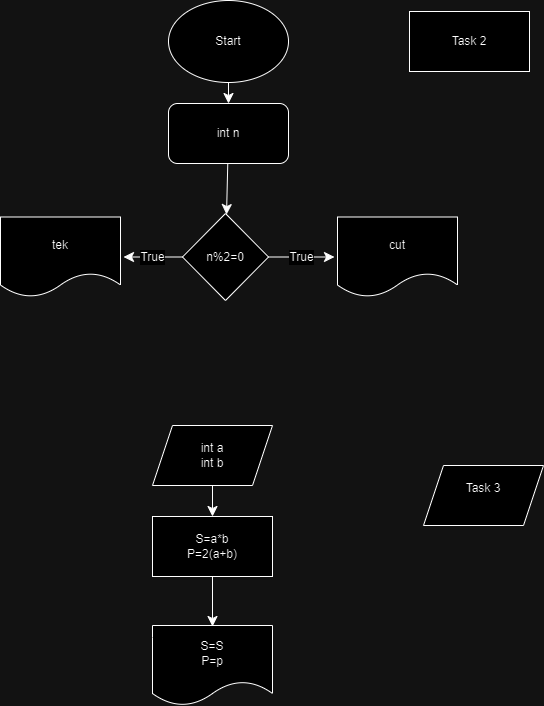

The diagram above was exported from draw.io. Its source (the exported page's mxGraphModel, read from the mxfile embedded in the PNG):
<mxGraphModel dx="880" dy="910" grid="0" gridSize="10" guides="1" tooltips="1" connect="1" arrows="1" fold="1" page="0" pageScale="1" pageWidth="827" pageHeight="1169" math="0" shadow="0">
  <root>
    <mxCell id="0" />
    <mxCell id="1" parent="0" />
    <mxCell id="D_iD2mCI27UXgTHLKCKE-2" style="edgeStyle=none;curved=1;rounded=0;orthogonalLoop=1;jettySize=auto;html=1;fontSize=12;startSize=8;endSize=8;" edge="1" parent="1" source="D_iD2mCI27UXgTHLKCKE-1" target="D_iD2mCI27UXgTHLKCKE-3">
      <mxGeometry relative="1" as="geometry">
        <mxPoint x="308" y="-224" as="targetPoint" />
      </mxGeometry>
    </mxCell>
    <mxCell id="D_iD2mCI27UXgTHLKCKE-1" value="Start" style="ellipse;whiteSpace=wrap;html=1;" vertex="1" parent="1">
      <mxGeometry x="248" y="-357" width="120" height="82" as="geometry" />
    </mxCell>
    <mxCell id="D_iD2mCI27UXgTHLKCKE-4" style="edgeStyle=none;curved=1;rounded=0;orthogonalLoop=1;jettySize=auto;html=1;fontSize=12;startSize=8;endSize=8;" edge="1" parent="1" source="D_iD2mCI27UXgTHLKCKE-3" target="D_iD2mCI27UXgTHLKCKE-5">
      <mxGeometry relative="1" as="geometry">
        <mxPoint x="308" y="-152" as="targetPoint" />
      </mxGeometry>
    </mxCell>
    <mxCell id="D_iD2mCI27UXgTHLKCKE-3" value="int n" style="rounded=1;whiteSpace=wrap;html=1;" vertex="1" parent="1">
      <mxGeometry x="248" y="-254" width="120" height="60" as="geometry" />
    </mxCell>
    <mxCell id="D_iD2mCI27UXgTHLKCKE-9" value="True" style="edgeStyle=none;curved=1;rounded=0;orthogonalLoop=1;jettySize=auto;html=1;fontSize=12;startSize=8;endSize=8;" edge="1" parent="1" source="D_iD2mCI27UXgTHLKCKE-5">
      <mxGeometry relative="1" as="geometry">
        <mxPoint x="414" y="-100.5" as="targetPoint" />
      </mxGeometry>
    </mxCell>
    <mxCell id="D_iD2mCI27UXgTHLKCKE-10" value="True" style="edgeStyle=none;curved=1;rounded=0;orthogonalLoop=1;jettySize=auto;html=1;fontSize=12;startSize=8;endSize=8;" edge="1" parent="1" source="D_iD2mCI27UXgTHLKCKE-5">
      <mxGeometry relative="1" as="geometry">
        <mxPoint x="203" y="-100.5" as="targetPoint" />
      </mxGeometry>
    </mxCell>
    <mxCell id="D_iD2mCI27UXgTHLKCKE-5" value="n%2=0" style="rhombus;whiteSpace=wrap;html=1;" vertex="1" parent="1">
      <mxGeometry x="262" y="-144" width="86" height="87" as="geometry" />
    </mxCell>
    <mxCell id="D_iD2mCI27UXgTHLKCKE-7" value="tek" style="shape=document;whiteSpace=wrap;html=1;boundedLbl=1;" vertex="1" parent="1">
      <mxGeometry x="80" y="-140.5" width="120" height="80" as="geometry" />
    </mxCell>
    <mxCell id="D_iD2mCI27UXgTHLKCKE-8" value="cut" style="shape=document;whiteSpace=wrap;html=1;boundedLbl=1;" vertex="1" parent="1">
      <mxGeometry x="417" y="-140.5" width="120" height="80" as="geometry" />
    </mxCell>
    <mxCell id="D_iD2mCI27UXgTHLKCKE-11" value="Task 2" style="whiteSpace=wrap;html=1;" vertex="1" parent="1">
      <mxGeometry x="489" y="-346" width="120" height="60" as="geometry" />
    </mxCell>
    <mxCell id="D_iD2mCI27UXgTHLKCKE-13" style="edgeStyle=none;curved=1;rounded=0;orthogonalLoop=1;jettySize=auto;html=1;fontSize=12;startSize=8;endSize=8;" edge="1" parent="1" source="D_iD2mCI27UXgTHLKCKE-12" target="D_iD2mCI27UXgTHLKCKE-14">
      <mxGeometry relative="1" as="geometry">
        <mxPoint x="292" y="189" as="targetPoint" />
      </mxGeometry>
    </mxCell>
    <mxCell id="D_iD2mCI27UXgTHLKCKE-12" value="int a&lt;br&gt;int b" style="shape=parallelogram;perimeter=parallelogramPerimeter;whiteSpace=wrap;html=1;fixedSize=1;" vertex="1" parent="1">
      <mxGeometry x="232" y="68" width="120" height="60" as="geometry" />
    </mxCell>
    <mxCell id="D_iD2mCI27UXgTHLKCKE-18" style="edgeStyle=none;curved=1;rounded=0;orthogonalLoop=1;jettySize=auto;html=1;fontSize=12;startSize=8;endSize=8;" edge="1" parent="1" source="D_iD2mCI27UXgTHLKCKE-14">
      <mxGeometry relative="1" as="geometry">
        <mxPoint x="292" y="269" as="targetPoint" />
      </mxGeometry>
    </mxCell>
    <mxCell id="D_iD2mCI27UXgTHLKCKE-14" value="S=a*b&lt;br&gt;P=2(a+b)" style="rounded=0;whiteSpace=wrap;html=1;" vertex="1" parent="1">
      <mxGeometry x="232" y="159" width="120" height="60" as="geometry" />
    </mxCell>
    <mxCell id="D_iD2mCI27UXgTHLKCKE-15" value="Task 3&lt;div&gt;&lt;br/&gt;&lt;/div&gt;" style="shape=parallelogram;perimeter=parallelogramPerimeter;whiteSpace=wrap;html=1;fixedSize=1;" vertex="1" parent="1">
      <mxGeometry x="503" y="108" width="120" height="60" as="geometry" />
    </mxCell>
    <mxCell id="D_iD2mCI27UXgTHLKCKE-16" value="S=S&lt;br&gt;P=p" style="shape=document;whiteSpace=wrap;html=1;boundedLbl=1;" vertex="1" parent="1">
      <mxGeometry x="232" y="268" width="120" height="80" as="geometry" />
    </mxCell>
    <mxCell id="D_iD2mCI27UXgTHLKCKE-17" style="edgeStyle=none;curved=1;rounded=0;orthogonalLoop=1;jettySize=auto;html=1;entryX=0.5;entryY=0;entryDx=0;entryDy=0;fontSize=12;startSize=8;endSize=8;" edge="1" parent="1" source="D_iD2mCI27UXgTHLKCKE-16" target="D_iD2mCI27UXgTHLKCKE-16">
      <mxGeometry relative="1" as="geometry" />
    </mxCell>
  </root>
</mxGraphModel>